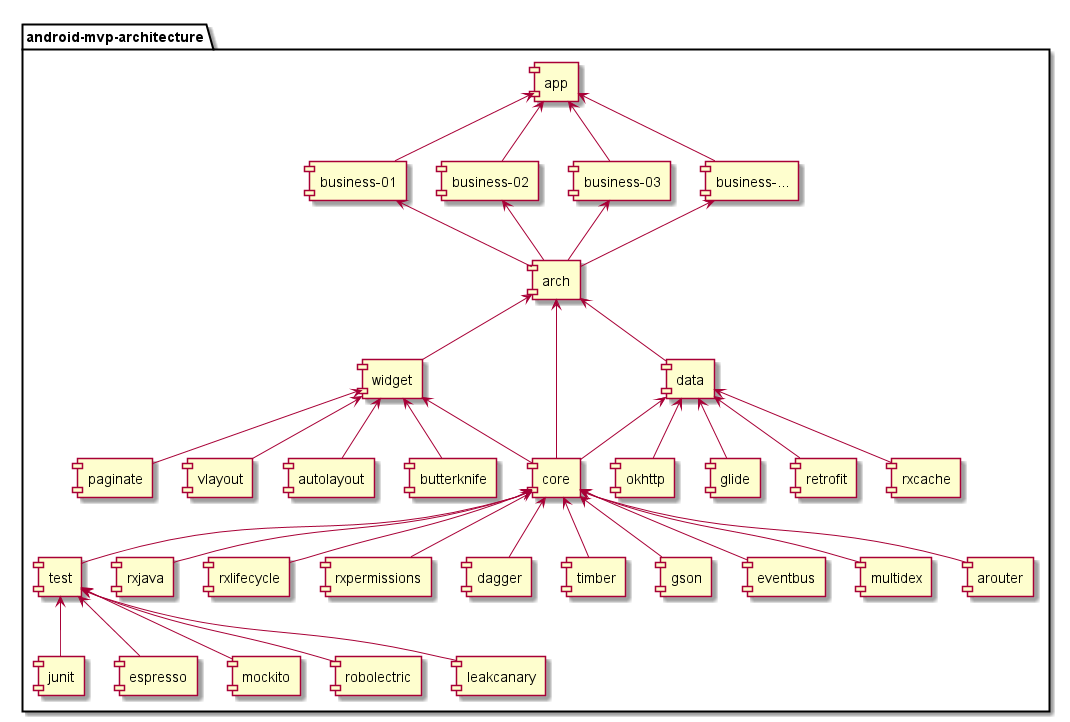

The diagram above was rendered by PlantUML. Its source (embedded in the PNG):
@startuml

package "android-mvp-architecture" {

 [test] <-- [junit]
 [test] <-- [espresso]
 [test] <-- [mockito]
 [test] <-- [robolectric]
 [test] <-- [leakcanary]

 [core] <-- [test]
 [core] <-- [rxjava]
 [core] <-- [rxlifecycle]
 [core] <-- [rxpermissions]
 [core] <-- [dagger]
 [core] <-- [timber]
 [core] <-- [gson]
 [core] <-- [eventbus]
 [core] <-- [multidex]

 [core] <-- [arouter]

 [widget] <-- [core]
 [widget] <-- [vlayout]
 [widget] <-- [autolayout]
 [widget] <-- [butterknife]
 [widget] <-- [paginate]

 [data] <-- [retrofit]
 [data] <-- [rxcache]
 [data] <-- [okhttp]
 [data] <-- [glide]
 [data] <-- [core]

 [arch] <-- [data]
 [arch] <-- [widget]
 [arch] <-- [core]

 [business-01] <-- [arch]
 [business-02] <-- [arch]
 [business-03] <-- [arch]
 [business-...] <-- [arch]

 [app] <-- [business-01]
 [app] <-- [business-02]
 [app] <-- [business-03]
 [app] <-- [business-...]
}


@enduml